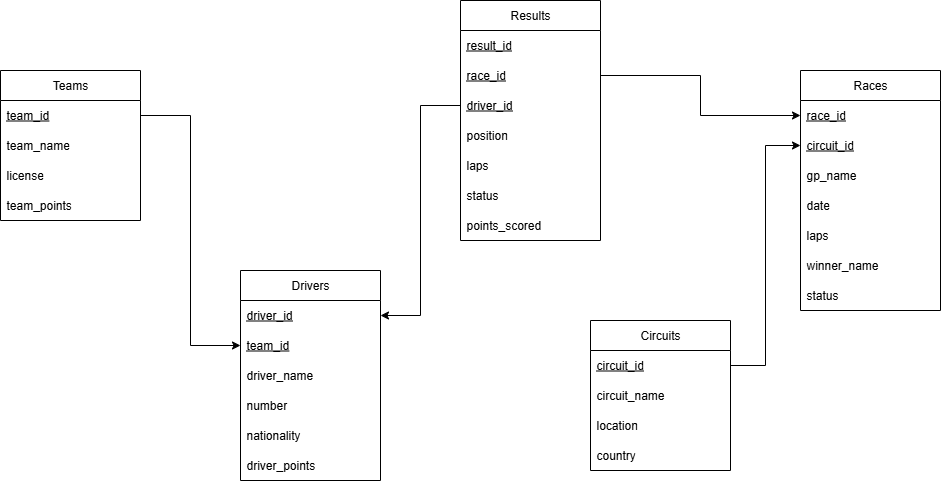

The diagram above was exported from draw.io. Its source (the exported page's mxGraphModel, read from the mxfile embedded in the PNG):
<mxGraphModel dx="1452" dy="604" grid="1" gridSize="10" guides="1" tooltips="1" connect="1" arrows="1" fold="1" page="1" pageScale="1" pageWidth="850" pageHeight="1100" math="0" shadow="0">
  <root>
    <mxCell id="0" />
    <mxCell id="1" parent="0" />
    <mxCell id="q3TlfybYLPxIyxBuw57H-1" value="Teams" style="swimlane;fontStyle=0;childLayout=stackLayout;horizontal=1;startSize=30;horizontalStack=0;resizeParent=1;resizeParentMax=0;resizeLast=0;collapsible=1;marginBottom=0;whiteSpace=wrap;html=1;" vertex="1" parent="1">
      <mxGeometry x="600" y="260" width="140" height="150" as="geometry" />
    </mxCell>
    <mxCell id="q3TlfybYLPxIyxBuw57H-2" value="&lt;u&gt;team_id&lt;/u&gt;" style="text;strokeColor=none;fillColor=none;align=left;verticalAlign=middle;spacingLeft=4;spacingRight=4;overflow=hidden;points=[[0,0.5],[1,0.5]];portConstraint=eastwest;rotatable=0;whiteSpace=wrap;html=1;" vertex="1" parent="q3TlfybYLPxIyxBuw57H-1">
      <mxGeometry y="30" width="140" height="30" as="geometry" />
    </mxCell>
    <mxCell id="q3TlfybYLPxIyxBuw57H-3" value="team_name" style="text;strokeColor=none;fillColor=none;align=left;verticalAlign=middle;spacingLeft=4;spacingRight=4;overflow=hidden;points=[[0,0.5],[1,0.5]];portConstraint=eastwest;rotatable=0;whiteSpace=wrap;html=1;" vertex="1" parent="q3TlfybYLPxIyxBuw57H-1">
      <mxGeometry y="60" width="140" height="30" as="geometry" />
    </mxCell>
    <mxCell id="q3TlfybYLPxIyxBuw57H-4" value="license" style="text;strokeColor=none;fillColor=none;align=left;verticalAlign=middle;spacingLeft=4;spacingRight=4;overflow=hidden;points=[[0,0.5],[1,0.5]];portConstraint=eastwest;rotatable=0;whiteSpace=wrap;html=1;" vertex="1" parent="q3TlfybYLPxIyxBuw57H-1">
      <mxGeometry y="90" width="140" height="30" as="geometry" />
    </mxCell>
    <mxCell id="q3TlfybYLPxIyxBuw57H-5" value="&lt;span style=&quot;background-color: transparent; color: light-dark(rgb(0, 0, 0), rgb(255, 255, 255));&quot;&gt;team_points&lt;/span&gt;" style="text;strokeColor=none;fillColor=none;align=left;verticalAlign=middle;spacingLeft=4;spacingRight=4;overflow=hidden;points=[[0,0.5],[1,0.5]];portConstraint=eastwest;rotatable=0;whiteSpace=wrap;html=1;" vertex="1" parent="q3TlfybYLPxIyxBuw57H-1">
      <mxGeometry y="120" width="140" height="30" as="geometry" />
    </mxCell>
    <mxCell id="q3TlfybYLPxIyxBuw57H-6" value="Drivers" style="swimlane;fontStyle=0;childLayout=stackLayout;horizontal=1;startSize=30;horizontalStack=0;resizeParent=1;resizeParentMax=0;resizeLast=0;collapsible=1;marginBottom=0;whiteSpace=wrap;html=1;" vertex="1" parent="1">
      <mxGeometry x="840" y="460" width="140" height="210" as="geometry" />
    </mxCell>
    <mxCell id="q3TlfybYLPxIyxBuw57H-7" value="&lt;u&gt;driver_id&lt;/u&gt;" style="text;strokeColor=none;fillColor=none;align=left;verticalAlign=middle;spacingLeft=4;spacingRight=4;overflow=hidden;points=[[0,0.5],[1,0.5]];portConstraint=eastwest;rotatable=0;whiteSpace=wrap;html=1;" vertex="1" parent="q3TlfybYLPxIyxBuw57H-6">
      <mxGeometry y="30" width="140" height="30" as="geometry" />
    </mxCell>
    <mxCell id="q3TlfybYLPxIyxBuw57H-38" value="&lt;u&gt;team_id&lt;/u&gt;" style="text;strokeColor=none;fillColor=none;align=left;verticalAlign=middle;spacingLeft=4;spacingRight=4;overflow=hidden;points=[[0,0.5],[1,0.5]];portConstraint=eastwest;rotatable=0;whiteSpace=wrap;html=1;" vertex="1" parent="q3TlfybYLPxIyxBuw57H-6">
      <mxGeometry y="60" width="140" height="30" as="geometry" />
    </mxCell>
    <mxCell id="q3TlfybYLPxIyxBuw57H-8" value="driver_name" style="text;strokeColor=none;fillColor=none;align=left;verticalAlign=middle;spacingLeft=4;spacingRight=4;overflow=hidden;points=[[0,0.5],[1,0.5]];portConstraint=eastwest;rotatable=0;whiteSpace=wrap;html=1;" vertex="1" parent="q3TlfybYLPxIyxBuw57H-6">
      <mxGeometry y="90" width="140" height="30" as="geometry" />
    </mxCell>
    <mxCell id="q3TlfybYLPxIyxBuw57H-9" value="number" style="text;strokeColor=none;fillColor=none;align=left;verticalAlign=middle;spacingLeft=4;spacingRight=4;overflow=hidden;points=[[0,0.5],[1,0.5]];portConstraint=eastwest;rotatable=0;whiteSpace=wrap;html=1;" vertex="1" parent="q3TlfybYLPxIyxBuw57H-6">
      <mxGeometry y="120" width="140" height="30" as="geometry" />
    </mxCell>
    <mxCell id="q3TlfybYLPxIyxBuw57H-10" value="&lt;span style=&quot;background-color: transparent; color: light-dark(rgb(0, 0, 0), rgb(255, 255, 255));&quot;&gt;nationality&lt;/span&gt;" style="text;strokeColor=none;fillColor=none;align=left;verticalAlign=middle;spacingLeft=4;spacingRight=4;overflow=hidden;points=[[0,0.5],[1,0.5]];portConstraint=eastwest;rotatable=0;whiteSpace=wrap;html=1;" vertex="1" parent="q3TlfybYLPxIyxBuw57H-6">
      <mxGeometry y="150" width="140" height="30" as="geometry" />
    </mxCell>
    <mxCell id="q3TlfybYLPxIyxBuw57H-11" value="driver_points" style="text;strokeColor=none;fillColor=none;align=left;verticalAlign=middle;spacingLeft=4;spacingRight=4;overflow=hidden;points=[[0,0.5],[1,0.5]];portConstraint=eastwest;rotatable=0;whiteSpace=wrap;html=1;" vertex="1" parent="q3TlfybYLPxIyxBuw57H-6">
      <mxGeometry y="180" width="140" height="30" as="geometry" />
    </mxCell>
    <mxCell id="q3TlfybYLPxIyxBuw57H-12" value="Races" style="swimlane;fontStyle=0;childLayout=stackLayout;horizontal=1;startSize=30;horizontalStack=0;resizeParent=1;resizeParentMax=0;resizeLast=0;collapsible=1;marginBottom=0;whiteSpace=wrap;html=1;" vertex="1" parent="1">
      <mxGeometry x="1400" y="260" width="140" height="240" as="geometry" />
    </mxCell>
    <mxCell id="q3TlfybYLPxIyxBuw57H-13" value="&lt;u&gt;race_id&lt;/u&gt;" style="text;strokeColor=none;fillColor=none;align=left;verticalAlign=middle;spacingLeft=4;spacingRight=4;overflow=hidden;points=[[0,0.5],[1,0.5]];portConstraint=eastwest;rotatable=0;whiteSpace=wrap;html=1;" vertex="1" parent="q3TlfybYLPxIyxBuw57H-12">
      <mxGeometry y="30" width="140" height="30" as="geometry" />
    </mxCell>
    <mxCell id="q3TlfybYLPxIyxBuw57H-39" value="&lt;u&gt;circuit_id&lt;/u&gt;" style="text;strokeColor=none;fillColor=none;align=left;verticalAlign=middle;spacingLeft=4;spacingRight=4;overflow=hidden;points=[[0,0.5],[1,0.5]];portConstraint=eastwest;rotatable=0;whiteSpace=wrap;html=1;" vertex="1" parent="q3TlfybYLPxIyxBuw57H-12">
      <mxGeometry y="60" width="140" height="30" as="geometry" />
    </mxCell>
    <mxCell id="q3TlfybYLPxIyxBuw57H-14" value="gp_name" style="text;strokeColor=none;fillColor=none;align=left;verticalAlign=middle;spacingLeft=4;spacingRight=4;overflow=hidden;points=[[0,0.5],[1,0.5]];portConstraint=eastwest;rotatable=0;whiteSpace=wrap;html=1;" vertex="1" parent="q3TlfybYLPxIyxBuw57H-12">
      <mxGeometry y="90" width="140" height="30" as="geometry" />
    </mxCell>
    <mxCell id="q3TlfybYLPxIyxBuw57H-15" value="date" style="text;strokeColor=none;fillColor=none;align=left;verticalAlign=middle;spacingLeft=4;spacingRight=4;overflow=hidden;points=[[0,0.5],[1,0.5]];portConstraint=eastwest;rotatable=0;whiteSpace=wrap;html=1;" vertex="1" parent="q3TlfybYLPxIyxBuw57H-12">
      <mxGeometry y="120" width="140" height="30" as="geometry" />
    </mxCell>
    <mxCell id="q3TlfybYLPxIyxBuw57H-16" value="laps" style="text;strokeColor=none;fillColor=none;align=left;verticalAlign=middle;spacingLeft=4;spacingRight=4;overflow=hidden;points=[[0,0.5],[1,0.5]];portConstraint=eastwest;rotatable=0;whiteSpace=wrap;html=1;" vertex="1" parent="q3TlfybYLPxIyxBuw57H-12">
      <mxGeometry y="150" width="140" height="30" as="geometry" />
    </mxCell>
    <mxCell id="q3TlfybYLPxIyxBuw57H-41" value="winner_name" style="text;strokeColor=none;fillColor=none;align=left;verticalAlign=middle;spacingLeft=4;spacingRight=4;overflow=hidden;points=[[0,0.5],[1,0.5]];portConstraint=eastwest;rotatable=0;whiteSpace=wrap;html=1;" vertex="1" parent="q3TlfybYLPxIyxBuw57H-12">
      <mxGeometry y="180" width="140" height="30" as="geometry" />
    </mxCell>
    <mxCell id="q3TlfybYLPxIyxBuw57H-40" value="status" style="text;strokeColor=none;fillColor=none;align=left;verticalAlign=middle;spacingLeft=4;spacingRight=4;overflow=hidden;points=[[0,0.5],[1,0.5]];portConstraint=eastwest;rotatable=0;whiteSpace=wrap;html=1;" vertex="1" parent="q3TlfybYLPxIyxBuw57H-12">
      <mxGeometry y="210" width="140" height="30" as="geometry" />
    </mxCell>
    <mxCell id="q3TlfybYLPxIyxBuw57H-17" value="Circuits" style="swimlane;fontStyle=0;childLayout=stackLayout;horizontal=1;startSize=30;horizontalStack=0;resizeParent=1;resizeParentMax=0;resizeLast=0;collapsible=1;marginBottom=0;whiteSpace=wrap;html=1;" vertex="1" parent="1">
      <mxGeometry x="1190" y="510" width="140" height="150" as="geometry" />
    </mxCell>
    <mxCell id="q3TlfybYLPxIyxBuw57H-18" value="&lt;u&gt;circuit_id&lt;/u&gt;" style="text;strokeColor=none;fillColor=none;align=left;verticalAlign=middle;spacingLeft=4;spacingRight=4;overflow=hidden;points=[[0,0.5],[1,0.5]];portConstraint=eastwest;rotatable=0;whiteSpace=wrap;html=1;" vertex="1" parent="q3TlfybYLPxIyxBuw57H-17">
      <mxGeometry y="30" width="140" height="30" as="geometry" />
    </mxCell>
    <mxCell id="q3TlfybYLPxIyxBuw57H-19" value="circuit_name" style="text;strokeColor=none;fillColor=none;align=left;verticalAlign=middle;spacingLeft=4;spacingRight=4;overflow=hidden;points=[[0,0.5],[1,0.5]];portConstraint=eastwest;rotatable=0;whiteSpace=wrap;html=1;" vertex="1" parent="q3TlfybYLPxIyxBuw57H-17">
      <mxGeometry y="60" width="140" height="30" as="geometry" />
    </mxCell>
    <mxCell id="q3TlfybYLPxIyxBuw57H-20" value="location" style="text;strokeColor=none;fillColor=none;align=left;verticalAlign=middle;spacingLeft=4;spacingRight=4;overflow=hidden;points=[[0,0.5],[1,0.5]];portConstraint=eastwest;rotatable=0;whiteSpace=wrap;html=1;" vertex="1" parent="q3TlfybYLPxIyxBuw57H-17">
      <mxGeometry y="90" width="140" height="30" as="geometry" />
    </mxCell>
    <mxCell id="q3TlfybYLPxIyxBuw57H-21" value="&lt;span style=&quot;background-color: transparent; color: light-dark(rgb(0, 0, 0), rgb(255, 255, 255));&quot;&gt;country&lt;/span&gt;" style="text;strokeColor=none;fillColor=none;align=left;verticalAlign=middle;spacingLeft=4;spacingRight=4;overflow=hidden;points=[[0,0.5],[1,0.5]];portConstraint=eastwest;rotatable=0;whiteSpace=wrap;html=1;" vertex="1" parent="q3TlfybYLPxIyxBuw57H-17">
      <mxGeometry y="120" width="140" height="30" as="geometry" />
    </mxCell>
    <mxCell id="q3TlfybYLPxIyxBuw57H-22" value="Results" style="swimlane;fontStyle=0;childLayout=stackLayout;horizontal=1;startSize=30;horizontalStack=0;resizeParent=1;resizeParentMax=0;resizeLast=0;collapsible=1;marginBottom=0;whiteSpace=wrap;html=1;" vertex="1" parent="1">
      <mxGeometry x="1060" y="190" width="140" height="240" as="geometry" />
    </mxCell>
    <mxCell id="q3TlfybYLPxIyxBuw57H-23" value="&lt;u&gt;result_id&lt;/u&gt;" style="text;strokeColor=none;fillColor=none;align=left;verticalAlign=middle;spacingLeft=4;spacingRight=4;overflow=hidden;points=[[0,0.5],[1,0.5]];portConstraint=eastwest;rotatable=0;whiteSpace=wrap;html=1;" vertex="1" parent="q3TlfybYLPxIyxBuw57H-22">
      <mxGeometry y="30" width="140" height="30" as="geometry" />
    </mxCell>
    <mxCell id="q3TlfybYLPxIyxBuw57H-42" value="&lt;u&gt;race_id&lt;/u&gt;" style="text;strokeColor=none;fillColor=none;align=left;verticalAlign=middle;spacingLeft=4;spacingRight=4;overflow=hidden;points=[[0,0.5],[1,0.5]];portConstraint=eastwest;rotatable=0;whiteSpace=wrap;html=1;" vertex="1" parent="q3TlfybYLPxIyxBuw57H-22">
      <mxGeometry y="60" width="140" height="30" as="geometry" />
    </mxCell>
    <mxCell id="q3TlfybYLPxIyxBuw57H-43" value="&lt;u&gt;driver_id&lt;/u&gt;" style="text;strokeColor=none;fillColor=none;align=left;verticalAlign=middle;spacingLeft=4;spacingRight=4;overflow=hidden;points=[[0,0.5],[1,0.5]];portConstraint=eastwest;rotatable=0;whiteSpace=wrap;html=1;" vertex="1" parent="q3TlfybYLPxIyxBuw57H-22">
      <mxGeometry y="90" width="140" height="30" as="geometry" />
    </mxCell>
    <mxCell id="q3TlfybYLPxIyxBuw57H-24" value="position" style="text;strokeColor=none;fillColor=none;align=left;verticalAlign=middle;spacingLeft=4;spacingRight=4;overflow=hidden;points=[[0,0.5],[1,0.5]];portConstraint=eastwest;rotatable=0;whiteSpace=wrap;html=1;" vertex="1" parent="q3TlfybYLPxIyxBuw57H-22">
      <mxGeometry y="120" width="140" height="30" as="geometry" />
    </mxCell>
    <mxCell id="q3TlfybYLPxIyxBuw57H-44" value="laps" style="text;strokeColor=none;fillColor=none;align=left;verticalAlign=middle;spacingLeft=4;spacingRight=4;overflow=hidden;points=[[0,0.5],[1,0.5]];portConstraint=eastwest;rotatable=0;whiteSpace=wrap;html=1;" vertex="1" parent="q3TlfybYLPxIyxBuw57H-22">
      <mxGeometry y="150" width="140" height="30" as="geometry" />
    </mxCell>
    <mxCell id="q3TlfybYLPxIyxBuw57H-25" value="status" style="text;strokeColor=none;fillColor=none;align=left;verticalAlign=middle;spacingLeft=4;spacingRight=4;overflow=hidden;points=[[0,0.5],[1,0.5]];portConstraint=eastwest;rotatable=0;whiteSpace=wrap;html=1;" vertex="1" parent="q3TlfybYLPxIyxBuw57H-22">
      <mxGeometry y="180" width="140" height="30" as="geometry" />
    </mxCell>
    <mxCell id="q3TlfybYLPxIyxBuw57H-26" value="&lt;span style=&quot;background-color: transparent; color: light-dark(rgb(0, 0, 0), rgb(255, 255, 255));&quot;&gt;points_scored&lt;/span&gt;" style="text;strokeColor=none;fillColor=none;align=left;verticalAlign=middle;spacingLeft=4;spacingRight=4;overflow=hidden;points=[[0,0.5],[1,0.5]];portConstraint=eastwest;rotatable=0;whiteSpace=wrap;html=1;" vertex="1" parent="q3TlfybYLPxIyxBuw57H-22">
      <mxGeometry y="210" width="140" height="30" as="geometry" />
    </mxCell>
    <mxCell id="q3TlfybYLPxIyxBuw57H-45" value="" style="endArrow=classic;html=1;rounded=0;exitX=1;exitY=0.5;exitDx=0;exitDy=0;entryX=0;entryY=0.5;entryDx=0;entryDy=0;edgeStyle=orthogonalEdgeStyle;" edge="1" parent="1" source="q3TlfybYLPxIyxBuw57H-2" target="q3TlfybYLPxIyxBuw57H-38">
      <mxGeometry width="50" height="50" relative="1" as="geometry">
        <mxPoint x="750" y="370" as="sourcePoint" />
        <mxPoint x="800" y="320" as="targetPoint" />
      </mxGeometry>
    </mxCell>
    <mxCell id="q3TlfybYLPxIyxBuw57H-46" value="" style="endArrow=classic;html=1;rounded=0;exitX=0;exitY=0.5;exitDx=0;exitDy=0;entryX=1;entryY=0.5;entryDx=0;entryDy=0;edgeStyle=orthogonalEdgeStyle;" edge="1" parent="1" source="q3TlfybYLPxIyxBuw57H-43" target="q3TlfybYLPxIyxBuw57H-7">
      <mxGeometry width="50" height="50" relative="1" as="geometry">
        <mxPoint x="980" y="360" as="sourcePoint" />
        <mxPoint x="1030" y="310" as="targetPoint" />
      </mxGeometry>
    </mxCell>
    <mxCell id="q3TlfybYLPxIyxBuw57H-47" value="" style="endArrow=classic;html=1;rounded=0;exitX=1;exitY=0.5;exitDx=0;exitDy=0;entryX=0;entryY=0.5;entryDx=0;entryDy=0;edgeStyle=orthogonalEdgeStyle;" edge="1" parent="1" source="q3TlfybYLPxIyxBuw57H-42" target="q3TlfybYLPxIyxBuw57H-13">
      <mxGeometry width="50" height="50" relative="1" as="geometry">
        <mxPoint x="1220" y="330" as="sourcePoint" />
        <mxPoint x="1270" y="280" as="targetPoint" />
      </mxGeometry>
    </mxCell>
    <mxCell id="q3TlfybYLPxIyxBuw57H-48" value="" style="endArrow=classic;html=1;rounded=0;entryX=0;entryY=0.5;entryDx=0;entryDy=0;exitX=1;exitY=0.5;exitDx=0;exitDy=0;edgeStyle=orthogonalEdgeStyle;" edge="1" parent="1" source="q3TlfybYLPxIyxBuw57H-18" target="q3TlfybYLPxIyxBuw57H-39">
      <mxGeometry width="50" height="50" relative="1" as="geometry">
        <mxPoint x="1390" y="510" as="sourcePoint" />
        <mxPoint x="1440" y="460" as="targetPoint" />
      </mxGeometry>
    </mxCell>
  </root>
</mxGraphModel>